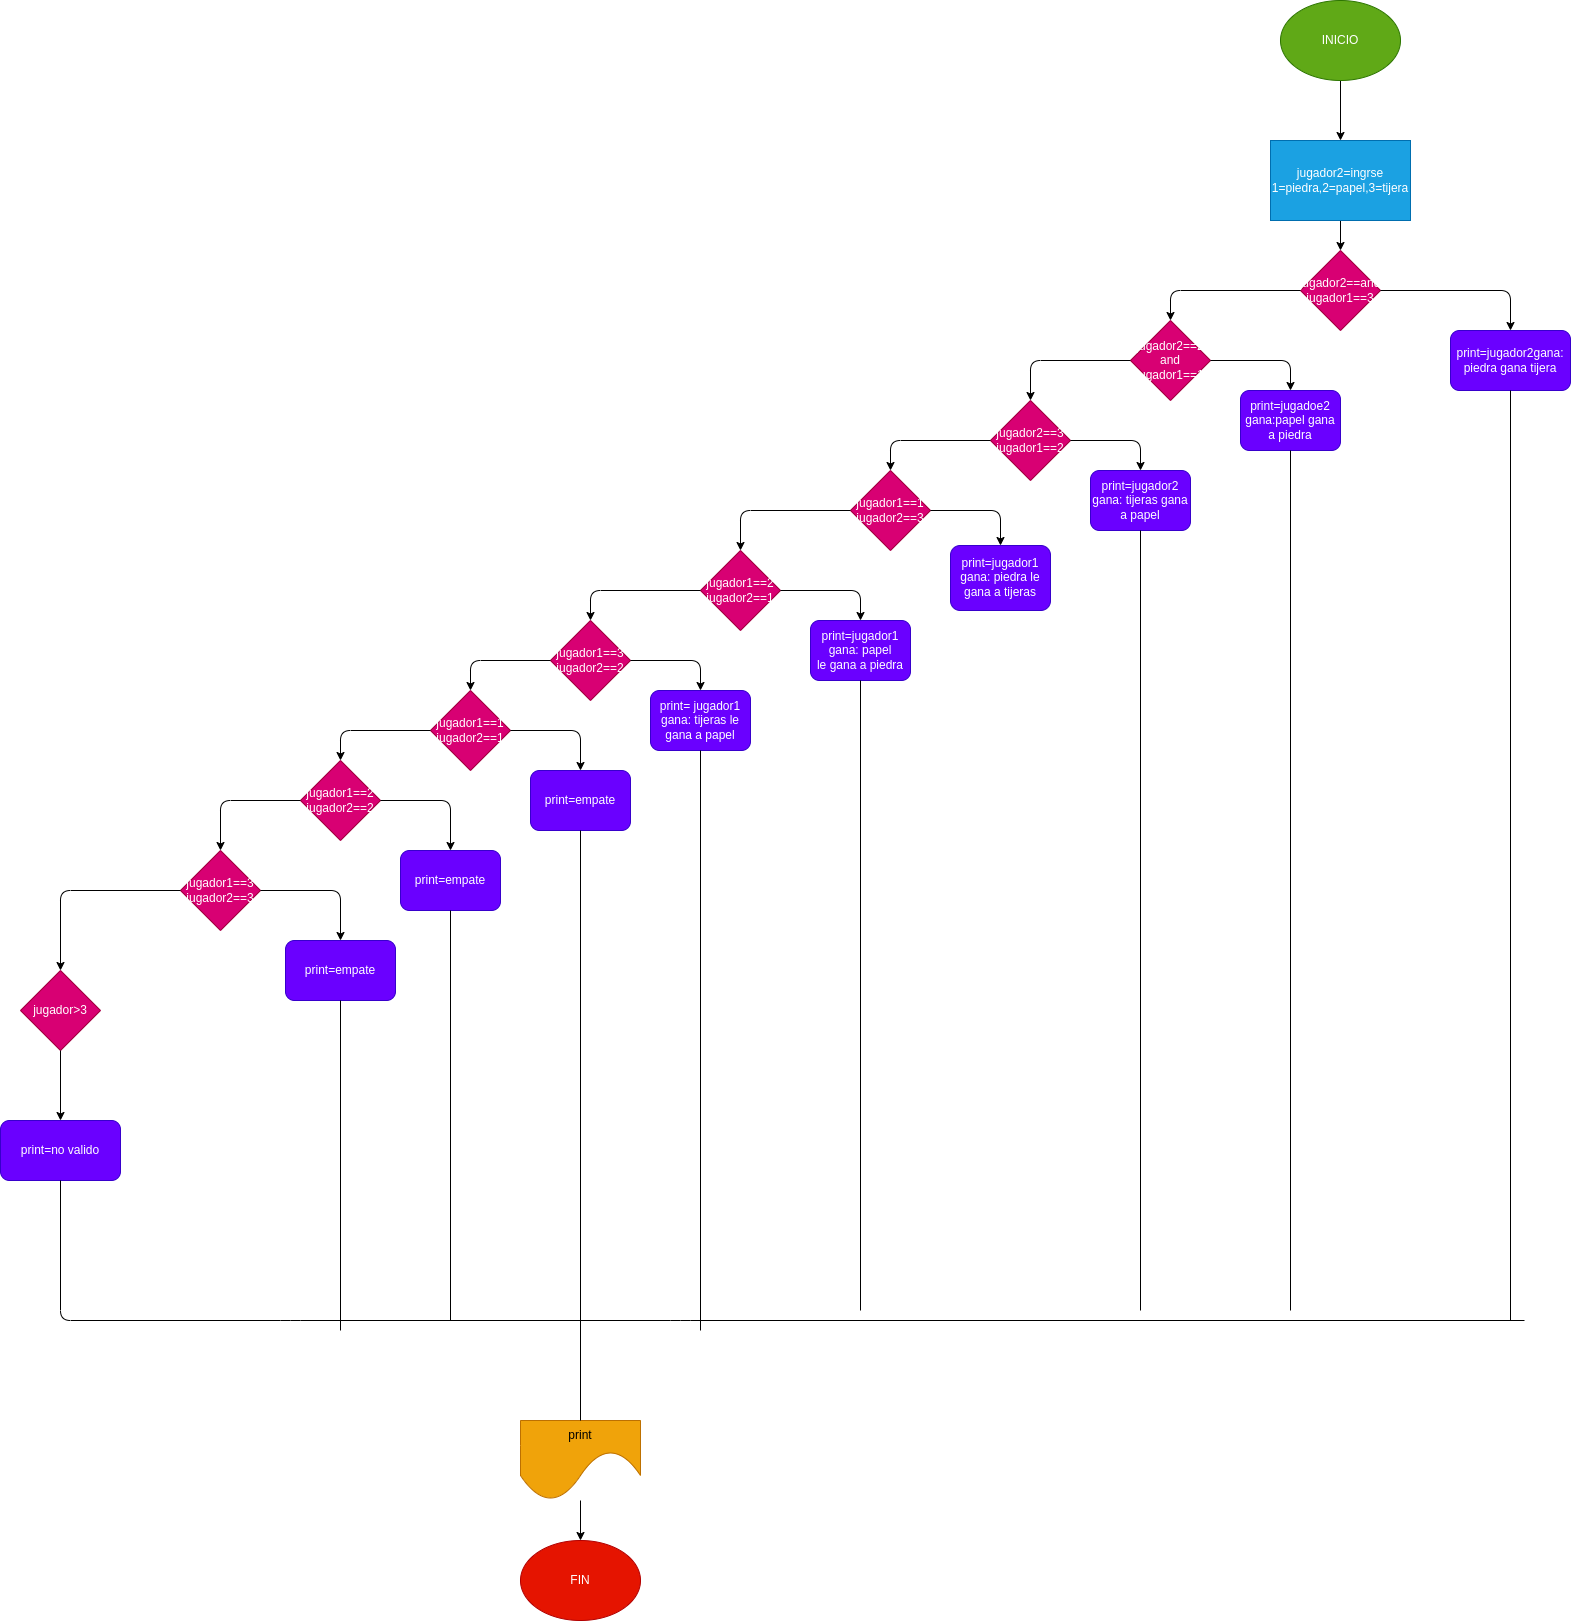

The diagram above was exported from draw.io. Its source (the exported page's mxGraphModel, read from the mxfile embedded in the PNG):
<mxGraphModel dx="2284" dy="391" grid="1" gridSize="10" guides="1" tooltips="1" connect="1" arrows="1" fold="1" page="1" pageScale="1" pageWidth="827" pageHeight="1169" math="0" shadow="0">
  <root>
    <mxCell id="0" />
    <mxCell id="1" parent="0" />
    <mxCell id="29" value="" style="edgeStyle=none;html=1;" edge="1" parent="1" source="2" target="4">
      <mxGeometry relative="1" as="geometry" />
    </mxCell>
    <mxCell id="2" value="INICIO" style="ellipse;whiteSpace=wrap;html=1;fillColor=#60a917;fontColor=#ffffff;strokeColor=#2D7600;" vertex="1" parent="1">
      <mxGeometry x="340" y="40" width="120" height="80" as="geometry" />
    </mxCell>
    <mxCell id="30" value="" style="edgeStyle=none;html=1;" edge="1" parent="1" source="4" target="5">
      <mxGeometry relative="1" as="geometry" />
    </mxCell>
    <mxCell id="4" value="jugador2=ingrse 1=piedra,2=papel,3=tijera" style="rounded=0;whiteSpace=wrap;html=1;fillColor=#1ba1e2;fontColor=#ffffff;strokeColor=#006EAF;" vertex="1" parent="1">
      <mxGeometry x="330" y="180" width="140" height="80" as="geometry" />
    </mxCell>
    <mxCell id="5" value="jugador2==and&lt;br&gt;jugador1==3" style="rhombus;whiteSpace=wrap;html=1;fillColor=#d80073;fontColor=#ffffff;strokeColor=#A50040;" vertex="1" parent="1">
      <mxGeometry x="360" y="290" width="80" height="80" as="geometry" />
    </mxCell>
    <mxCell id="6" value="print=jugador2gana:&lt;br&gt;piedra gana tijera" style="rounded=1;whiteSpace=wrap;html=1;fillColor=#6a00ff;fontColor=#ffffff;strokeColor=#3700CC;" vertex="1" parent="1">
      <mxGeometry x="510" y="370" width="120" height="60" as="geometry" />
    </mxCell>
    <mxCell id="7" value="print=jugadoe2 gana:papel gana a piedra" style="rounded=1;whiteSpace=wrap;html=1;fillColor=#6a00ff;fontColor=#ffffff;strokeColor=#3700CC;" vertex="1" parent="1">
      <mxGeometry x="300" y="430" width="100" height="60" as="geometry" />
    </mxCell>
    <mxCell id="8" value="jugador2==2&lt;br&gt;and jugador1==1" style="rhombus;whiteSpace=wrap;html=1;fillColor=#d80073;fontColor=#ffffff;strokeColor=#A50040;" vertex="1" parent="1">
      <mxGeometry x="190" y="360" width="80" height="80" as="geometry" />
    </mxCell>
    <mxCell id="9" value="" style="endArrow=classic;html=1;entryX=0.5;entryY=0;entryDx=0;entryDy=0;exitX=1;exitY=0.5;exitDx=0;exitDy=0;" edge="1" parent="1" source="5" target="6">
      <mxGeometry width="50" height="50" relative="1" as="geometry">
        <mxPoint x="320" y="400" as="sourcePoint" />
        <mxPoint x="370" y="350" as="targetPoint" />
        <Array as="points">
          <mxPoint x="570" y="330" />
        </Array>
      </mxGeometry>
    </mxCell>
    <mxCell id="10" value="" style="endArrow=classic;html=1;entryX=0.5;entryY=0;entryDx=0;entryDy=0;" edge="1" parent="1" source="5" target="8">
      <mxGeometry width="50" height="50" relative="1" as="geometry">
        <mxPoint x="320" y="400" as="sourcePoint" />
        <mxPoint x="370" y="350" as="targetPoint" />
        <Array as="points">
          <mxPoint x="230" y="330" />
        </Array>
      </mxGeometry>
    </mxCell>
    <mxCell id="11" value="" style="endArrow=classic;html=1;entryX=0.5;entryY=0;entryDx=0;entryDy=0;exitX=1;exitY=0.5;exitDx=0;exitDy=0;" edge="1" parent="1" source="8" target="7">
      <mxGeometry width="50" height="50" relative="1" as="geometry">
        <mxPoint x="320" y="400" as="sourcePoint" />
        <mxPoint x="370" y="350" as="targetPoint" />
        <Array as="points">
          <mxPoint x="350" y="400" />
        </Array>
      </mxGeometry>
    </mxCell>
    <mxCell id="12" value="jugador2==3&lt;br&gt;jugador1==2" style="rhombus;whiteSpace=wrap;html=1;fillColor=#d80073;fontColor=#ffffff;strokeColor=#A50040;" vertex="1" parent="1">
      <mxGeometry x="50" y="440" width="80" height="80" as="geometry" />
    </mxCell>
    <mxCell id="13" value="" style="endArrow=classic;html=1;entryX=0.5;entryY=0;entryDx=0;entryDy=0;exitX=0;exitY=0.5;exitDx=0;exitDy=0;" edge="1" parent="1" source="8" target="12">
      <mxGeometry width="50" height="50" relative="1" as="geometry">
        <mxPoint x="320" y="560" as="sourcePoint" />
        <mxPoint x="210" y="440" as="targetPoint" />
        <Array as="points">
          <mxPoint x="90" y="400" />
        </Array>
      </mxGeometry>
    </mxCell>
    <mxCell id="14" value="print=jugador2&lt;br&gt;gana: tijeras gana&lt;br&gt;a papel" style="rounded=1;whiteSpace=wrap;html=1;fillColor=#6a00ff;fontColor=#ffffff;strokeColor=#3700CC;" vertex="1" parent="1">
      <mxGeometry x="150" y="510" width="100" height="60" as="geometry" />
    </mxCell>
    <mxCell id="15" value="" style="endArrow=classic;html=1;entryX=0.5;entryY=0;entryDx=0;entryDy=0;exitX=1;exitY=0.5;exitDx=0;exitDy=0;" edge="1" parent="1" source="12" target="14">
      <mxGeometry width="50" height="50" relative="1" as="geometry">
        <mxPoint x="320" y="560" as="sourcePoint" />
        <mxPoint x="370" y="510" as="targetPoint" />
        <Array as="points">
          <mxPoint x="200" y="480" />
        </Array>
      </mxGeometry>
    </mxCell>
    <mxCell id="16" value="jugador1==1&lt;br&gt;jugador2==3" style="rhombus;whiteSpace=wrap;html=1;fillColor=#d80073;fontColor=#ffffff;strokeColor=#A50040;" vertex="1" parent="1">
      <mxGeometry x="-90" y="510" width="80" height="80" as="geometry" />
    </mxCell>
    <mxCell id="17" value="" style="endArrow=classic;html=1;entryX=0.5;entryY=0;entryDx=0;entryDy=0;exitX=0;exitY=0.5;exitDx=0;exitDy=0;" edge="1" parent="1" source="12" target="16">
      <mxGeometry width="50" height="50" relative="1" as="geometry">
        <mxPoint x="200" y="560" as="sourcePoint" />
        <mxPoint x="250" y="510" as="targetPoint" />
        <Array as="points">
          <mxPoint x="-50" y="480" />
        </Array>
      </mxGeometry>
    </mxCell>
    <mxCell id="18" value="print=jugador1&lt;br&gt;gana: piedra le gana a tijeras" style="rounded=1;whiteSpace=wrap;html=1;fillColor=#6a00ff;fontColor=#ffffff;strokeColor=#3700CC;" vertex="1" parent="1">
      <mxGeometry x="10" y="585" width="100" height="65" as="geometry" />
    </mxCell>
    <mxCell id="19" value="" style="endArrow=classic;html=1;entryX=0.5;entryY=0;entryDx=0;entryDy=0;exitX=1;exitY=0.5;exitDx=0;exitDy=0;" edge="1" parent="1" source="16" target="18">
      <mxGeometry width="50" height="50" relative="1" as="geometry">
        <mxPoint x="200" y="560" as="sourcePoint" />
        <mxPoint x="250" y="510" as="targetPoint" />
        <Array as="points">
          <mxPoint x="60" y="550" />
        </Array>
      </mxGeometry>
    </mxCell>
    <mxCell id="20" value="jugador1==2&lt;br&gt;jugador2==1" style="rhombus;whiteSpace=wrap;html=1;fillColor=#d80073;fontColor=#ffffff;strokeColor=#A50040;" vertex="1" parent="1">
      <mxGeometry x="-240" y="590" width="80" height="80" as="geometry" />
    </mxCell>
    <mxCell id="21" value="" style="endArrow=classic;html=1;exitX=0;exitY=0.5;exitDx=0;exitDy=0;entryX=0.5;entryY=0;entryDx=0;entryDy=0;" edge="1" parent="1" source="16" target="20">
      <mxGeometry width="50" height="50" relative="1" as="geometry">
        <mxPoint x="-190" y="560" as="sourcePoint" />
        <mxPoint x="-140" y="510" as="targetPoint" />
        <Array as="points">
          <mxPoint x="-200" y="550" />
        </Array>
      </mxGeometry>
    </mxCell>
    <mxCell id="22" value="print=jugador1&lt;br&gt;gana: papel&lt;br&gt;le gana a piedra" style="rounded=1;whiteSpace=wrap;html=1;fillColor=#6a00ff;fontColor=#ffffff;strokeColor=#3700CC;" vertex="1" parent="1">
      <mxGeometry x="-130" y="660" width="100" height="60" as="geometry" />
    </mxCell>
    <mxCell id="23" value="" style="endArrow=classic;html=1;entryX=0.5;entryY=0;entryDx=0;entryDy=0;exitX=1;exitY=0.5;exitDx=0;exitDy=0;" edge="1" parent="1" source="20" target="22">
      <mxGeometry width="50" height="50" relative="1" as="geometry">
        <mxPoint x="-190" y="560" as="sourcePoint" />
        <mxPoint x="-140" y="510" as="targetPoint" />
        <Array as="points">
          <mxPoint x="-80" y="630" />
        </Array>
      </mxGeometry>
    </mxCell>
    <mxCell id="24" value="jugador1==3&lt;br&gt;jugador2==2" style="rhombus;whiteSpace=wrap;html=1;fillColor=#d80073;fontColor=#ffffff;strokeColor=#A50040;" vertex="1" parent="1">
      <mxGeometry x="-390" y="660" width="80" height="80" as="geometry" />
    </mxCell>
    <mxCell id="25" value="" style="endArrow=classic;html=1;entryX=0.5;entryY=0;entryDx=0;entryDy=0;exitX=0;exitY=0.5;exitDx=0;exitDy=0;" edge="1" parent="1" source="20" target="24">
      <mxGeometry width="50" height="50" relative="1" as="geometry">
        <mxPoint x="-360" y="560" as="sourcePoint" />
        <mxPoint x="-310" y="510" as="targetPoint" />
        <Array as="points">
          <mxPoint x="-350" y="630" />
        </Array>
      </mxGeometry>
    </mxCell>
    <mxCell id="26" value="print= jugador1&lt;br&gt;gana: tijeras le gana a papel" style="rounded=1;whiteSpace=wrap;html=1;fillColor=#6a00ff;fontColor=#ffffff;strokeColor=#3700CC;" vertex="1" parent="1">
      <mxGeometry x="-290" y="730" width="100" height="60" as="geometry" />
    </mxCell>
    <mxCell id="28" value="" style="endArrow=classic;html=1;entryX=0.5;entryY=0;entryDx=0;entryDy=0;exitX=1;exitY=0.5;exitDx=0;exitDy=0;" edge="1" parent="1" source="24" target="26">
      <mxGeometry width="50" height="50" relative="1" as="geometry">
        <mxPoint x="-360" y="720" as="sourcePoint" />
        <mxPoint x="-310" y="670" as="targetPoint" />
        <Array as="points">
          <mxPoint x="-240" y="700" />
        </Array>
      </mxGeometry>
    </mxCell>
    <mxCell id="31" value="jugador1==1&lt;br&gt;jugador2==1" style="rhombus;whiteSpace=wrap;html=1;fillColor=#d80073;fontColor=#ffffff;strokeColor=#A50040;" vertex="1" parent="1">
      <mxGeometry x="-510" y="730" width="80" height="80" as="geometry" />
    </mxCell>
    <mxCell id="32" value="" style="endArrow=classic;html=1;entryX=0.5;entryY=0;entryDx=0;entryDy=0;exitX=0;exitY=0.5;exitDx=0;exitDy=0;" edge="1" parent="1" source="24" target="31">
      <mxGeometry width="50" height="50" relative="1" as="geometry">
        <mxPoint x="-200" y="710" as="sourcePoint" />
        <mxPoint x="-150" y="660" as="targetPoint" />
        <Array as="points">
          <mxPoint x="-470" y="700" />
        </Array>
      </mxGeometry>
    </mxCell>
    <mxCell id="33" value="print=empate" style="rounded=1;whiteSpace=wrap;html=1;fillColor=#6a00ff;fontColor=#ffffff;strokeColor=#3700CC;" vertex="1" parent="1">
      <mxGeometry x="-410" y="810" width="100" height="60" as="geometry" />
    </mxCell>
    <mxCell id="34" value="" style="endArrow=classic;html=1;entryX=0.5;entryY=0;entryDx=0;entryDy=0;exitX=1;exitY=0.5;exitDx=0;exitDy=0;" edge="1" parent="1" source="31" target="33">
      <mxGeometry width="50" height="50" relative="1" as="geometry">
        <mxPoint x="-410" y="710" as="sourcePoint" />
        <mxPoint x="-360" y="660" as="targetPoint" />
        <Array as="points">
          <mxPoint x="-360" y="770" />
        </Array>
      </mxGeometry>
    </mxCell>
    <mxCell id="35" value="jugador1==2&lt;br&gt;jugador2==2" style="rhombus;whiteSpace=wrap;html=1;fillColor=#d80073;fontColor=#ffffff;strokeColor=#A50040;" vertex="1" parent="1">
      <mxGeometry x="-640" y="800" width="80" height="80" as="geometry" />
    </mxCell>
    <mxCell id="36" value="" style="endArrow=classic;html=1;entryX=0.5;entryY=0;entryDx=0;entryDy=0;exitX=0;exitY=0.5;exitDx=0;exitDy=0;" edge="1" parent="1" source="31" target="35">
      <mxGeometry width="50" height="50" relative="1" as="geometry">
        <mxPoint x="-540" y="710" as="sourcePoint" />
        <mxPoint x="-490" y="660" as="targetPoint" />
        <Array as="points">
          <mxPoint x="-600" y="770" />
        </Array>
      </mxGeometry>
    </mxCell>
    <mxCell id="37" value="print=empate" style="rounded=1;whiteSpace=wrap;html=1;fillColor=#6a00ff;fontColor=#ffffff;strokeColor=#3700CC;" vertex="1" parent="1">
      <mxGeometry x="-540" y="890" width="100" height="60" as="geometry" />
    </mxCell>
    <mxCell id="39" value="" style="endArrow=classic;html=1;entryX=0.5;entryY=0;entryDx=0;entryDy=0;exitX=1;exitY=0.5;exitDx=0;exitDy=0;" edge="1" parent="1" source="35" target="37">
      <mxGeometry width="50" height="50" relative="1" as="geometry">
        <mxPoint x="-530" y="870" as="sourcePoint" />
        <mxPoint x="-480" y="820" as="targetPoint" />
        <Array as="points">
          <mxPoint x="-490" y="840" />
        </Array>
      </mxGeometry>
    </mxCell>
    <mxCell id="40" value="jugador1==3&lt;br&gt;jugador2==3" style="rhombus;whiteSpace=wrap;html=1;fillColor=#d80073;fontColor=#ffffff;strokeColor=#A50040;" vertex="1" parent="1">
      <mxGeometry x="-760" y="890" width="80" height="80" as="geometry" />
    </mxCell>
    <mxCell id="41" value="" style="endArrow=classic;html=1;exitX=0;exitY=0.5;exitDx=0;exitDy=0;entryX=0.5;entryY=0;entryDx=0;entryDy=0;" edge="1" parent="1" source="35" target="40">
      <mxGeometry width="50" height="50" relative="1" as="geometry">
        <mxPoint x="-480" y="870" as="sourcePoint" />
        <mxPoint x="-720" y="870" as="targetPoint" />
        <Array as="points">
          <mxPoint x="-720" y="840" />
        </Array>
      </mxGeometry>
    </mxCell>
    <mxCell id="43" value="print=empate" style="rounded=1;whiteSpace=wrap;html=1;fillColor=#6a00ff;fontColor=#ffffff;strokeColor=#3700CC;" vertex="1" parent="1">
      <mxGeometry x="-655" y="980" width="110" height="60" as="geometry" />
    </mxCell>
    <mxCell id="44" value="" style="endArrow=classic;html=1;exitX=1;exitY=0.5;exitDx=0;exitDy=0;entryX=0.5;entryY=0;entryDx=0;entryDy=0;" edge="1" parent="1" source="40" target="43">
      <mxGeometry width="50" height="50" relative="1" as="geometry">
        <mxPoint x="-480" y="870" as="sourcePoint" />
        <mxPoint x="-430" y="820" as="targetPoint" />
        <Array as="points">
          <mxPoint x="-600" y="930" />
        </Array>
      </mxGeometry>
    </mxCell>
    <mxCell id="51" value="jugador&amp;gt;3" style="rhombus;whiteSpace=wrap;html=1;fillColor=#d80073;fontColor=#ffffff;strokeColor=#A50040;" vertex="1" parent="1">
      <mxGeometry x="-920" y="1010" width="80" height="80" as="geometry" />
    </mxCell>
    <mxCell id="52" value="" style="endArrow=classic;html=1;entryX=0.5;entryY=0;entryDx=0;entryDy=0;exitX=0;exitY=0.5;exitDx=0;exitDy=0;" edge="1" parent="1" source="40" target="51">
      <mxGeometry width="50" height="50" relative="1" as="geometry">
        <mxPoint x="-900" y="1009.9999999999998" as="sourcePoint" />
        <mxPoint x="-570" y="1050" as="targetPoint" />
        <Array as="points">
          <mxPoint x="-880" y="930" />
        </Array>
      </mxGeometry>
    </mxCell>
    <mxCell id="53" value="print=no valido" style="rounded=1;whiteSpace=wrap;html=1;fillColor=#6a00ff;fontColor=#ffffff;strokeColor=#3700CC;" vertex="1" parent="1">
      <mxGeometry x="-940" y="1160" width="120" height="60" as="geometry" />
    </mxCell>
    <mxCell id="54" value="" style="endArrow=classic;html=1;exitX=0.5;exitY=1;exitDx=0;exitDy=0;entryX=0.5;entryY=0;entryDx=0;entryDy=0;" edge="1" parent="1" source="51" target="53">
      <mxGeometry width="50" height="50" relative="1" as="geometry">
        <mxPoint x="-620" y="1170" as="sourcePoint" />
        <mxPoint x="-570" y="1120" as="targetPoint" />
        <Array as="points" />
      </mxGeometry>
    </mxCell>
    <mxCell id="67" value="" style="edgeStyle=none;html=1;" edge="1" parent="1" source="55" target="56">
      <mxGeometry relative="1" as="geometry" />
    </mxCell>
    <mxCell id="55" value="print" style="shape=document;whiteSpace=wrap;html=1;boundedLbl=1;size=0.625;fillColor=#f0a30a;fontColor=#000000;strokeColor=#BD7000;" vertex="1" parent="1">
      <mxGeometry x="-420" y="1460" width="120" height="80" as="geometry" />
    </mxCell>
    <mxCell id="56" value="FIN" style="ellipse;whiteSpace=wrap;html=1;fillColor=#e51400;fontColor=#ffffff;strokeColor=#B20000;" vertex="1" parent="1">
      <mxGeometry x="-420" y="1580" width="120" height="80" as="geometry" />
    </mxCell>
    <mxCell id="57" value="" style="endArrow=none;html=1;entryX=0.5;entryY=1;entryDx=0;entryDy=0;" edge="1" parent="1" target="6">
      <mxGeometry width="50" height="50" relative="1" as="geometry">
        <mxPoint x="570" y="1360" as="sourcePoint" />
        <mxPoint x="-230" y="770" as="targetPoint" />
      </mxGeometry>
    </mxCell>
    <mxCell id="58" value="" style="endArrow=none;html=1;entryX=0.5;entryY=1;entryDx=0;entryDy=0;" edge="1" parent="1" target="7">
      <mxGeometry width="50" height="50" relative="1" as="geometry">
        <mxPoint x="350" y="1350" as="sourcePoint" />
        <mxPoint x="-230" y="770" as="targetPoint" />
      </mxGeometry>
    </mxCell>
    <mxCell id="59" value="" style="endArrow=none;html=1;entryX=0.5;entryY=1;entryDx=0;entryDy=0;" edge="1" parent="1" target="14">
      <mxGeometry width="50" height="50" relative="1" as="geometry">
        <mxPoint x="200" y="1350" as="sourcePoint" />
        <mxPoint x="-230" y="770" as="targetPoint" />
      </mxGeometry>
    </mxCell>
    <mxCell id="60" value="" style="endArrow=none;html=1;entryX=0.5;entryY=1;entryDx=0;entryDy=0;" edge="1" parent="1" target="22">
      <mxGeometry width="50" height="50" relative="1" as="geometry">
        <mxPoint x="-80" y="1350" as="sourcePoint" />
        <mxPoint x="-230" y="770" as="targetPoint" />
      </mxGeometry>
    </mxCell>
    <mxCell id="61" value="" style="endArrow=none;html=1;" edge="1" parent="1">
      <mxGeometry width="50" height="50" relative="1" as="geometry">
        <mxPoint x="-240" y="1370" as="sourcePoint" />
        <mxPoint x="-240" y="790" as="targetPoint" />
      </mxGeometry>
    </mxCell>
    <mxCell id="62" value="" style="endArrow=none;html=1;exitX=0.5;exitY=1;exitDx=0;exitDy=0;entryX=0.5;entryY=0;entryDx=0;entryDy=0;" edge="1" parent="1" source="33" target="55">
      <mxGeometry width="50" height="50" relative="1" as="geometry">
        <mxPoint x="-280" y="820" as="sourcePoint" />
        <mxPoint x="-360" y="1370" as="targetPoint" />
      </mxGeometry>
    </mxCell>
    <mxCell id="63" value="" style="endArrow=none;html=1;exitX=0.5;exitY=1;exitDx=0;exitDy=0;" edge="1" parent="1" source="53">
      <mxGeometry width="50" height="50" relative="1" as="geometry">
        <mxPoint x="-1070" y="1390" as="sourcePoint" />
        <mxPoint x="584" y="1360" as="targetPoint" />
        <Array as="points">
          <mxPoint x="-880" y="1360" />
          <mxPoint x="-650" y="1360" />
          <mxPoint x="-260" y="1360" />
        </Array>
      </mxGeometry>
    </mxCell>
    <mxCell id="64" value="" style="endArrow=none;html=1;entryX=0.5;entryY=1;entryDx=0;entryDy=0;" edge="1" parent="1" target="37">
      <mxGeometry width="50" height="50" relative="1" as="geometry">
        <mxPoint x="-490" y="1360" as="sourcePoint" />
        <mxPoint x="-350" y="1200" as="targetPoint" />
      </mxGeometry>
    </mxCell>
    <mxCell id="65" value="" style="endArrow=none;html=1;entryX=0.5;entryY=1;entryDx=0;entryDy=0;" edge="1" parent="1" target="43">
      <mxGeometry width="50" height="50" relative="1" as="geometry">
        <mxPoint x="-600" y="1370" as="sourcePoint" />
        <mxPoint x="-350" y="1200" as="targetPoint" />
      </mxGeometry>
    </mxCell>
  </root>
</mxGraphModel>